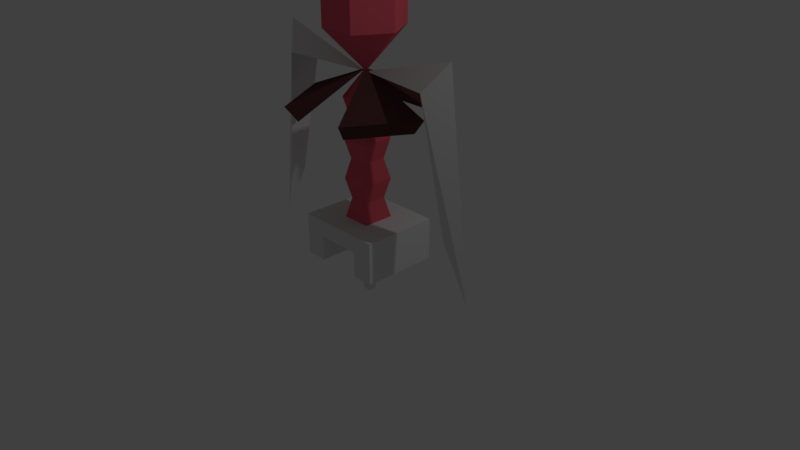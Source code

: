 # Source: bacteriophage.blend  (saved by Blender 2.79.0; exported with 4.5.12 LTS)
import bpy
from mathutils import Matrix  # noqa: F401  (used for matrix-valued properties, if any)

bpy.ops.wm.read_factory_settings(use_empty=True)
scene = bpy.context.scene
scene.name = 'Scene'

# ---- collections
col_collection_1 = bpy.data.collections.new('Collection 1'); scene.collection.children.link(col_collection_1)

# ---- materials (node trees are filled in below, after node groups)
mat_material_002 = bpy.data.materials.new('Material.002')
mat_material_002.alpha_threshold = 0.0
mat_material_002.use_transparent_shadow = False
mat_material_002.roughness = 0.5
mat_material_001 = bpy.data.materials.new('Material.001')
mat_material_001.alpha_threshold = 0.0
mat_material_001.use_transparent_shadow = False
mat_material_001.diffuse_color = (0.8, 0.1136, 0.1541, 1.0)
mat_material_001.roughness = 0.5
mat_material_001.specular_intensity = 0.6579
mat_material_003 = bpy.data.materials.new('Material.003')
mat_material_003.alpha_threshold = 0.0
mat_material_003.use_transparent_shadow = False
mat_material_003.diffuse_color = (0.1025, 0.04017, 0.04017, 1.0)
mat_material_003.roughness = 0.5

# ---- material node trees

# ---- world
world_world = bpy.data.worlds.new('World'); scene.world = world_world
world_world.color = (0.05088, 0.05088, 0.05088)
world_world.use_sun_shadow = False
world_world.sun_shadow_jitter_overblur = 0.0
world_world.cycles.sampling_method = 'MANUAL'

# ---- cameras
cam_camera = bpy.data.cameras.new('Camera')
cam_camera.clip_end = 100.0
cam_camera.lens = 35.0
cam_camera.sensor_width = 32.0
cam_camera.sensor_height = 18.0
cam_camera.ortho_scale = 7.314
cam_camera.dof.focus_distance = 0.0
cam_camera.dof.aperture_fstop = 128.0

# ---- lights
light_lamp = bpy.data.lights.new('Lamp', 'POINT')
light_lamp.transmission_factor = 0.0
light_lamp.cutoff_distance = 30.0
light_lamp.energy = 100.0
light_lamp.shadow_buffer_clip_start = 1.001
light_lamp.shadow_soft_size = 0.1
light_lamp.shadow_maximum_resolution = 0.006
light_lamp.use_absolute_resolution = True

# ---- meshes
me_cube_001 = bpy.data.meshes.new('Cube.001')
me_cube_001.from_pydata([(-0.05358, -0.05358, -0.5), (-0.05358, -0.05358, 0.5), (-0.05358, 0.05358, -0.5), (-0.05358, 0.05358, 0.5), (0.05358, -0.05358, -0.5), (0.05358, -0.05358, 0.5), (0.05358, 0.05358, -0.5), (0.05358, 0.05358, 0.5)], [], [(0, 1, 3, 2), (2, 3, 7, 6), (6, 7, 5, 4), (4, 5, 1, 0), (2, 6, 4, 0), (7, 3, 1, 5)])
me_cube_001.materials.append(mat_material_002)
me_cube_001.use_remesh_preserve_volume = False
me_cube_001.use_remesh_preserve_attributes = False
me_cube_001.use_mirror_vertex_groups = False
me_cube_001.update()
me_cylinder = bpy.data.meshes.new('Cylinder')
me_cylinder.from_pydata([(-3.398e-09, 2.021e-09, 4.473), (-3.398e-09, 2.021e-09, 2.413), (-0.25, 0.433, 2.948), (0.25, 0.433, 2.948), (0.25, 0.433, 3.938), (-0.25, 0.433, 3.938), (0.5, -5.96e-08, 2.948), (0.5, -5.96e-08, 3.938), (0.25, -0.433, 2.948), (0.25, -0.433, 3.938), (-0.25, -0.433, 2.948), (-0.25, -0.433, 3.938), (-0.5, -4.47e-08, 2.948), (-0.5, -4.47e-08, 3.938), (-2.011e-08, -1.205e-08, 2.454), (-0.409, -0.7084, 1.857), (-0.818, -8.941e-08, 1.857), (0.4856, 0.841, 2.055), (-0.4856, 0.841, 2.055), (0.818, -5.96e-08, 1.857), (0.9711, -6.797e-08, 2.055), (0.409, -0.7084, 1.857), (0.4856, -0.841, 2.055), (-0.409, 0.7084, 1.857), (-0.4856, -0.841, 2.055), (0.409, 0.7084, 1.857), (-0.9711, -1.034e-07, 2.055), (-1.367, 0.0, 2.809), (-1.705, 0.0, -0.02514), (-1.127, 0.2014, 2.456), (-1.127, -0.2259, 2.456), (1.367, 0.0, 2.809), (1.705, 0.0, -0.02514), (1.127, 0.2014, 2.456), (1.127, -0.2259, 2.456), (-0.5844, -0.5037, 0.3272), (-0.1925, -0.207, 0.5377), (-0.5844, 0.5037, 0.3272), (-0.1925, 0.207, 0.5377), (0.5844, -0.5037, 0.3272), (0.1925, -0.207, 0.5377), (0.5844, 0.5037, 0.3272), (0.1925, 0.207, 0.5377), (0.2971, 0.5037, 0.3147), (-0.2971, 0.5037, 0.3147), (-0.2971, -0.5037, 0.3147), (0.2971, -0.5037, 0.3147), (-0.5844, 0.5037, -0.01505), (-0.5844, -0.5037, -0.01505), (-0.2971, 0.5037, -0.01505), (0.5844, -0.5037, -0.01505), (0.5844, 0.5037, -0.01505), (0.2971, -0.5037, -0.01505), (0.2971, 0.5037, -0.01505), (-0.2971, -0.5037, -0.01505), (-0.5844, -0.5037, 0.5377), (-0.5844, 0.5037, 0.5377), (0.5844, 0.5037, 0.5377), (0.5844, -0.5037, 0.5377), (-0.1925, -0.207, 2.11), (-0.1925, 0.207, 2.11), (0.1925, 0.207, 2.11), (0.1925, -0.207, 2.11), (0.0, 0.0, 2.465), (0.1353, -0.1455, 0.7997), (0.1925, -0.207, 1.062), (0.1353, -0.1455, 1.324), (0.1925, -0.207, 1.586), (0.1353, -0.1455, 1.848), (-0.1353, -0.1455, 1.848), (-0.1925, -0.207, 1.586), (-0.1353, -0.1455, 1.324), (-0.1925, -0.207, 1.062), (-0.1353, -0.1455, 0.7997), (-0.1353, 0.1455, 0.7997), (-0.1925, 0.207, 1.062), (-0.1353, 0.1455, 1.324), (-0.1925, 0.207, 1.586), (-0.1353, 0.1455, 1.848), (0.1353, 0.1455, 1.848), (0.1925, 0.207, 1.586), (0.1353, 0.1455, 1.324), (0.1925, 0.207, 1.062), (0.1353, 0.1455, 0.7997), (-1.416, -0.113, 0.7426), (-1.416, 0.1007, 0.7426), (1.416, -0.113, 0.7426), (1.416, 0.1007, 0.7426)], [], [(2, 5, 4, 3), (3, 4, 7, 6), (6, 7, 9, 8), (8, 9, 11, 10), (10, 11, 13, 12), (12, 13, 5, 2), (1, 2, 3), (0, 4, 5), (1, 3, 6), (0, 7, 4), (1, 6, 8), (0, 9, 7), (1, 8, 10), (0, 11, 9), (1, 10, 12), (0, 13, 11), (1, 12, 2), (0, 5, 13), (22, 21, 19, 20), (24, 15, 14), (26, 16, 15, 24), (14, 25, 17), (14, 21, 22), (17, 25, 23, 18), (14, 16, 26), (14, 17, 18), (14, 15, 16), (14, 22, 20), (14, 19, 21), (20, 19, 14), (14, 26, 24), (18, 23, 14), (14, 23, 25), (29, 27, 1), (30, 1, 27), (28, 84, 30, 27), (28, 27, 29, 85), (84, 28, 85), (29, 1, 30), (33, 1, 31), (34, 31, 1), (32, 31, 34, 86), (32, 87, 33, 31), (86, 87, 32), (33, 34, 1), (35, 55, 56, 37), (37, 56, 57, 41, 43, 44), (41, 57, 58, 39), (39, 58, 55, 35, 45, 46), (35, 37, 47, 48), (69, 68, 62, 59), (37, 44, 49, 47), (44, 43, 46, 45), (53, 51, 50, 52), (47, 49, 54, 48), (41, 39, 50, 51), (44, 45, 54, 49), (45, 35, 48, 54), (43, 41, 51, 53), (39, 46, 52, 50), (46, 43, 53, 52), (36, 38, 56, 55), (38, 42, 57, 56), (42, 40, 58, 57), (40, 36, 55, 58), (62, 61, 63), (79, 78, 60, 61), (68, 79, 61, 62), (78, 69, 59, 60), (60, 59, 63), (59, 62, 63), (61, 60, 63), (38, 36, 73, 74), (74, 73, 72, 75), (75, 72, 71, 76), (76, 71, 70, 77), (77, 70, 69, 78), (40, 42, 83, 64), (64, 83, 82, 65), (65, 82, 81, 66), (66, 81, 80, 67), (67, 80, 79, 68), (42, 38, 74, 83), (83, 74, 75, 82), (82, 75, 76, 81), (81, 76, 77, 80), (80, 77, 78, 79), (36, 40, 64, 73), (73, 64, 65, 72), (72, 65, 66, 71), (71, 66, 67, 70), (70, 67, 68, 69), (34, 33, 87, 86), (30, 84, 85, 29)])
me_cylinder.polygons.foreach_set('material_index', [0, 0, 0, 0, 0, 0, 0, 0, 0, 0, 0, 0, 0, 0, 0, 0, 0, 0, 2, 2, 2, 2, 2, 2, 2, 2, 2, 2, 2, 2, 2, 2, 2, 1, 1, 1, 1, 1, 1, 1, 1, 1, 1, 1, 1, 1, 1, 1, 1, 1, 0, 1, 1, 1, 1, 1, 1, 1, 1, 1, 1, 1, 1, 1, 1, 0, 0, 0, 0, 0, 0, 0, 0, 0, 0, 0, 0, 0, 0, 0, 0, 0, 0, 0, 0, 0, 0, 0, 0, 0, 0, 0, 1, 1])
_uv = me_cylinder.uv_layers.new(name='UVMap')
_uv.uv.foreach_set('vector', [0.5, 0.661, 0.5, 0.881, 0.9787, 0.881, 0.9787, 0.661, 0.9787, 0.661, 0.9787, 0.881, 0.9787, 0.881, 0.9787, 0.661, 0.9787, 0.661, 0.9787, 0.881, 0.5, 0.881, 0.5, 0.661, 0.5, 0.661, 0.5, 0.881, 0.02133, 0.881, 0.02133, 0.661, 0.02133, 0.661, 0.02133, 0.881, 0.02133, 0.881, 0.02133, 0.661, 0.02133, 0.661, 0.02133, 0.881, 0.5, 0.881, 0.5, 0.661, 0.5, 0.542, 0.5, 0.661, 0.9787, 0.661, 0.5, 1.0, 0.9787, 0.881, 0.5, 0.881, 0.5, 0.542, 0.9787, 0.661, 0.9787, 0.661, 0.5, 1.0, 0.9787, 0.881, 0.9787, 0.881, 0.5, 0.542, 0.9787, 0.661, 0.5, 0.661, 0.5, 1.0, 0.5, 0.881, 0.9787, 0.881, 0.5, 0.542, 0.5, 0.661, 0.02133, 0.661, 0.5, 1.0, 0.02133, 0.881, 0.5, 0.881, 0.5, 0.542, 0.02133, 0.661, 0.02133, 0.661, 0.5, 1.0, 0.02133, 0.881, 0.02133, 0.881, 0.5, 0.542, 0.02133, 0.661, 0.5, 0.661, 0.5, 1.0, 0.5, 0.881, 0.02133, 0.881, 1.037, 0.4624, 0.9521, 0.4185, 1.404, 0.4185, 1.574, 0.4624, -0.03677, 0.4624, 0.04786, 0.4185, 0.5, 0.5511, -0.5735, 0.4624, -0.4043, 0.4185, 0.04786, 0.4185, -0.03677, 0.4624, 0.5, 0.5511, 0.9521, 0.4185, 1.037, 0.4624, 0.5, 0.5511, 0.9521, 0.4185, 1.037, 0.4624, 1.037, 0.4624, 0.9521, 0.4185, 0.04786, 0.4185, -0.03677, 0.4624, 0.5, 0.5511, -0.4043, 0.4185, -0.5735, 0.4624, 0.5, 0.5511, 1.037, 0.4624, -0.03677, 0.4624, 0.5, 0.5511, 0.04786, 0.4185, -0.4043, 0.4185, 0.5, 0.5511, 1.037, 0.4624, 1.574, 0.4624, 0.5, 0.5511, 1.404, 0.4185, 0.9521, 0.4185, 1.574, 0.4624, 1.404, 0.4185, 0.5, 0.5511, 0.5, 0.5511, -0.5735, 0.4624, -0.03677, 0.4624, -0.03677, 0.4624, 0.04786, 0.4185, 0.5, 0.5511, 0.5, 0.5511, 0.04786, 0.4185, 0.9521, 0.4185, -0.7455, 0.5517, -1.011, 0.6302, 0.5, 0.542, -0.7455, 0.5517, 0.5, 0.542, -1.011, 0.6302, -1.385, 0.0, -1.065, 0.2758, -0.7455, 0.5517, -1.011, 0.6302, -1.385, 0.0, -1.011, 0.6302, -0.7455, 0.5517, -1.065, 0.2758, -1.065, 0.2758, -1.385, 0.0, -1.065, 0.2758, -0.7455, 0.5517, 0.5, 0.542, -0.7455, 0.5517, 1.745, 0.5517, 0.5, 0.542, 2.011, 0.6302, 1.745, 0.5517, 2.011, 0.6302, 0.5, 0.542, 2.385, 0.0, 2.011, 0.6302, 1.745, 0.5517, 2.065, 0.2758, 2.385, 0.0, 2.065, 0.2758, 1.745, 0.5517, 2.011, 0.6302, 2.065, 0.2758, 2.065, 0.2758, 2.385, 0.0, 1.745, 0.5517, 1.745, 0.5517, 0.5, 0.542, -0.146, 0.07833, -0.146, 0.1251, -0.146, 0.1251, -0.146, 0.07833, -0.146, 0.07833, -0.146, 0.1251, 1.146, 0.1251, 1.146, 0.07833, 0.8284, 0.07555, 0.1716, 0.07555, 1.146, 0.07833, 1.146, 0.1251, 1.146, 0.1251, 1.146, 0.07833, 1.146, 0.07833, 1.146, 0.1251, -0.146, 0.1251, -0.146, 0.07833, 0.1716, 0.07555, 0.8284, 0.07555, -0.146, 0.07833, -0.146, 0.07833, -0.146, 0.002242, -0.146, 0.002242, 0.3505, 0.4164, 0.6495, 0.4164, 0.7128, 0.4746, 0.2872, 0.4746, -0.146, 0.07833, 0.1716, 0.07555, 0.1716, 0.002242, -0.146, 0.002242, 0.1716, 0.07555, 0.8284, 0.07555, 0.8284, 0.07555, 0.1716, 0.07555, 0.8284, 0.002242, 1.146, 0.002242, 1.146, 0.002242, 0.8284, 0.002242, -0.146, 0.002242, 0.1716, 0.002242, 0.1716, 0.002242, -0.146, 0.002242, 1.146, 0.07833, 1.146, 0.07833, 1.146, 0.002242, 1.146, 0.002242, 0.1716, 0.07555, 0.1716, 0.07555, 0.1716, 0.002242, 0.1716, 0.002242, 0.1716, 0.07555, -0.146, 0.07833, -0.146, 0.002242, 0.1716, 0.002242, 0.8284, 0.07555, 1.146, 0.07833, 1.146, 0.002242, 0.8284, 0.002242, 1.146, 0.07833, 0.8284, 0.07555, 0.8284, 0.002242, 1.146, 0.002242, 0.8284, 0.07555, 0.8284, 0.07555, 0.8284, 0.002242, 0.8284, 0.002242, 0.2872, 0.1251, 0.2872, 0.1251, -0.146, 0.1251, -0.146, 0.1251, 0.2872, 0.1251, 0.7128, 0.1251, 1.146, 0.1251, -0.146, 0.1251, 0.7128, 0.1251, 0.7128, 0.1251, 1.146, 0.1251, 1.146, 0.1251, 0.7128, 0.1251, 0.2872, 0.1251, -0.146, 0.1251, 1.146, 0.1251, 0.7128, 0.4746, 0.7128, 0.4746, 0.5, 0.5535, 0.6495, 0.4164, 0.3505, 0.4164, 0.2872, 0.4746, 0.7128, 0.4746, 0.6495, 0.4164, 0.6495, 0.4164, 0.7128, 0.4746, 0.7128, 0.4746, 0.3505, 0.4164, 0.3505, 0.4164, 0.2872, 0.4746, 0.2872, 0.4746, 0.2872, 0.4746, 0.2872, 0.4746, 0.5, 0.5535, 0.2872, 0.4746, 0.7128, 0.4746, 0.5, 0.5535, 0.7128, 0.4746, 0.2872, 0.4746, 0.5, 0.5535, 0.2872, 0.1251, 0.2872, 0.1251, 0.3505, 0.1834, 0.3505, 0.1834, 0.3505, 0.1834, 0.3505, 0.1834, 0.2872, 0.2416, 0.2872, 0.2416, 0.2872, 0.2416, 0.2872, 0.2416, 0.3505, 0.2999, 0.3505, 0.2999, 0.3505, 0.2999, 0.3505, 0.2999, 0.2872, 0.3581, 0.2872, 0.3581, 0.2872, 0.3581, 0.2872, 0.3581, 0.3505, 0.4164, 0.3505, 0.4164, 0.7128, 0.1251, 0.7128, 0.1251, 0.6495, 0.1834, 0.6495, 0.1834, 0.6495, 0.1834, 0.6495, 0.1834, 0.7128, 0.2416, 0.7128, 0.2416, 0.7128, 0.2416, 0.7128, 0.2416, 0.6495, 0.2999, 0.6495, 0.2999, 0.6495, 0.2999, 0.6495, 0.2999, 0.7128, 0.3581, 0.7128, 0.3581, 0.7128, 0.3581, 0.7128, 0.3581, 0.6495, 0.4164, 0.6495, 0.4164, 0.7128, 0.1251, 0.2872, 0.1251, 0.3505, 0.1834, 0.6495, 0.1834, 0.6495, 0.1834, 0.3505, 0.1834, 0.2872, 0.2416, 0.7128, 0.2416, 0.7128, 0.2416, 0.2872, 0.2416, 0.3505, 0.2999, 0.6495, 0.2999, 0.6495, 0.2999, 0.3505, 0.2999, 0.2872, 0.3581, 0.7128, 0.3581, 0.7128, 0.3581, 0.2872, 0.3581, 0.3505, 0.4164, 0.6495, 0.4164, 0.2872, 0.1251, 0.7128, 0.1251, 0.6495, 0.1834, 0.3505, 0.1834, 0.3505, 0.1834, 0.6495, 0.1834, 0.7128, 0.2416, 0.2872, 0.2416, 0.2872, 0.2416, 0.7128, 0.2416, 0.6495, 0.2999, 0.3505, 0.2999, 0.3505, 0.2999, 0.6495, 0.2999, 0.7128, 0.3581, 0.2872, 0.3581, 0.2872, 0.3581, 0.7128, 0.3581, 0.6495, 0.4164, 0.3505, 0.4164, 1.745, 0.5517, 1.745, 0.5517, 2.065, 0.2758, 2.065, 0.2758, -0.7455, 0.5517, -1.065, 0.2758, -1.065, 0.2758, -0.7455, 0.5517])
me_cylinder.materials.append(mat_material_001)
me_cylinder.materials.append(mat_material_002)
me_cylinder.materials.append(mat_material_003)
me_cylinder.use_remesh_preserve_volume = False
me_cylinder.use_remesh_preserve_attributes = False
me_cylinder.use_mirror_vertex_groups = False
me_cylinder.update()

# ---- objects
ob_needle = bpy.data.objects.new('Needle', me_cube_001)
ob_main = bpy.data.objects.new('Main', me_cylinder)
ob_lamp = bpy.data.objects.new('Lamp', light_lamp)
ob_camera = bpy.data.objects.new('Camera', cam_camera)

# ---- transforms, parenting, visibility, modifiers, constraints
ob_needle.location = (0.0, 0.0, 0.0)
ob_needle.lineart.crease_threshold = 0.0
ob_main.location = (0.0, 0.0, 0.0)
ob_main.lineart.crease_threshold = 0.0
ob_lamp.location = (4.076, 1.005, 5.904)
ob_lamp.rotation_euler = (0.6503, 0.05522, 1.866)
ob_lamp.lock_rotations_4d = False
ob_lamp.empty_display_type = 'ARROWS'
ob_lamp.color = (0.0, 0.0, 0.0, 0.0)
ob_lamp.lineart.crease_threshold = 0.0
ob_camera.location = (7.481, -6.508, 5.344)
ob_camera.rotation_euler = (1.109, 0.0, 0.8149)
ob_camera.lock_rotations_4d = False
ob_camera.empty_display_type = 'ARROWS'
ob_camera.color = (0.0, 0.0, 0.0, 0.0)
ob_camera.display_type = 'WIRE'
ob_camera.lineart.crease_threshold = 0.0

# ---- collection membership
col_collection_1.objects.link(ob_needle)
col_collection_1.objects.link(ob_main)
col_collection_1.objects.link(ob_lamp)
col_collection_1.objects.link(ob_camera)

# ---- scene / render settings (as saved in the file)
scene.camera = ob_camera
scene.frame_start = 1; scene.frame_end = 250; scene.frame_set(1)
scene.render.engine = 'BLENDER_EEVEE_NEXT'
scene.render.resolution_percentage = 50
scene.render.dither_intensity = 0.0
scene.cycles.use_denoising = False
scene.cycles.samples = 128
scene.cycles.sampling_pattern = 'TABULATED_SOBOL'
scene.cycles.use_adaptive_sampling = False
scene.cycles.use_light_tree = False
scene.cycles.blur_glossy = 0.0
scene.cycles.sample_clamp_indirect = 0.0
scene.view_settings.view_transform = 'Standard'
bpy.context.view_layer.update()
